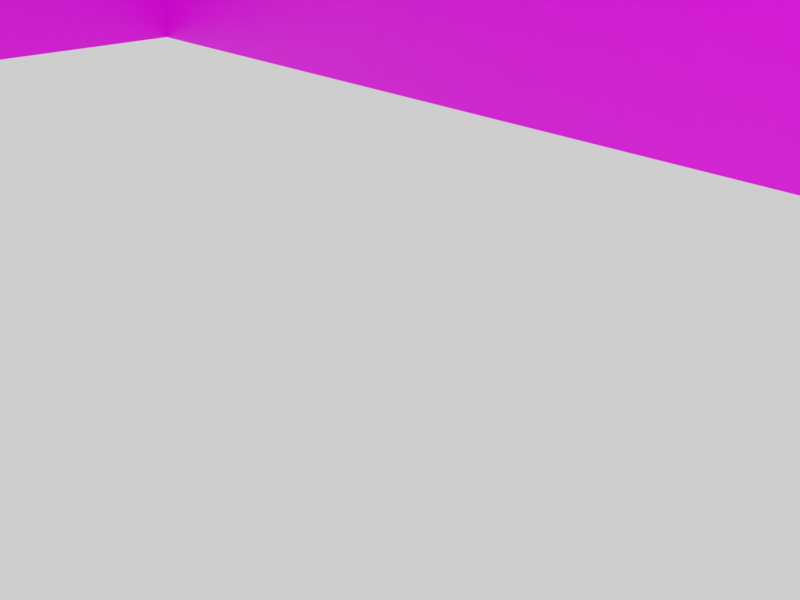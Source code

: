 # Source: OutSideHouse.blend  (saved by Blender 4.1.24; exported with 4.5.12 LTS)
import bpy
from mathutils import Matrix  # noqa: F401  (used for matrix-valued properties, if any)

bpy.ops.wm.read_factory_settings(use_empty=True)
scene = bpy.context.scene
scene.name = 'Scene'

# ---- collections
col_1 = bpy.data.collections.new('コレクション 1'); scene.collection.children.link(col_1)
col_10 = bpy.data.collections.new('コレクション 10'); scene.collection.children.link(col_10)

# ---- images (referenced by path relative to the original .blend; pixels are not part of the script)
import os
ASSET_DIR = os.environ.get("B2B_ASSET_DIR", "")  # directory of the original .blend (textures are referenced by path, not embedded)
HERE = os.path.dirname(os.path.abspath(__file__))  # packed textures are extracted next to this script under _unpacked/

def load_image(name, relpath, width, height, colorspace="sRGB"):
    """Load a texture the original file referenced (path relative to the .blend, or extracted next to this script)."""
    p = next((c for c in (os.path.join(HERE, relpath), os.path.join(ASSET_DIR, relpath)) if relpath and os.path.exists(c)), "")
    if p:
        img = bpy.data.images.load(p, check_existing=True)
        img.name = name
    else:  # same state as the original file: an image datablock whose file is absent (Cycles renders it pink)
        img = bpy.data.images.new(name, width, height)
        img.source = "FILE"
        img.filepath = "//" + (relpath or name)
    img.colorspace_settings.name = colorspace
    return img
img_house_png = load_image('House.png', 'House.png', 1024, 1024, 'sRGB')

# ---- materials (node trees are filled in below, after node groups)
mat_x = bpy.data.materials.new('マテリアル')

# ---- material node trees
mat_x.use_nodes = True; mat_x.node_tree.nodes.clear()
_N = mat_x.node_tree.nodes; _L = mat_x.node_tree.links
n0 = _N.new('ShaderNodeBsdfPrincipled'); n0.name = 'プリンシプルBSDF'; n0.location = (10, 300)
n1 = _N.new('ShaderNodeOutputMaterial'); n1.name = 'マテリアル出力'; n1.location = (300, 300)
n2 = _N.new('ShaderNodeTexImage'); n2.name = '画像テクスチャ'; n2.location = (-280, 275)
n2.image = img_house_png
_L.new(n0.outputs[0], n1.inputs[0])
_L.new(n2.outputs[0], n0.inputs[0])
n1.is_active_output = True

# ---- world
world_world = bpy.data.worlds.new('World'); scene.world = world_world
world_world.color = (0.6172, 0.6172, 0.6172)
world_world.use_sun_shadow = False
world_world.sun_shadow_jitter_overblur = 0.0
world_world.cycles.sampling_method = 'MANUAL'

# ---- cameras
cam_camera = bpy.data.cameras.new('Camera')
cam_camera.clip_end = 100.0
cam_camera.lens = 35.0
cam_camera.sensor_width = 32.0
cam_camera.sensor_height = 18.0
cam_camera.ortho_scale = 7.314
cam_camera.dof.focus_distance = 0.0

# ---- lights
light_lamp = bpy.data.lights.new('Lamp', 'POINT')
light_lamp.transmission_factor = 0.0
light_lamp.cutoff_distance = 30.0
light_lamp.energy = 100.0
light_lamp.shadow_buffer_clip_start = 1.001
light_lamp.shadow_soft_size = 0.1
light_lamp.shadow_maximum_resolution = 0.006
light_lamp.use_absolute_resolution = True

# ---- meshes
me_cube_002 = bpy.data.meshes.new('Cube.002')
me_cube_002.from_pydata([(1.124, -1.0, 1.585), (-1.0, -0.006551, 3.056), (1.124, -0.006551, 3.056), (1.124, 0.2756, 2.646), (-1.0, -0.2837, 2.646), (-1.0, 0.2756, 2.646), (-1.0, 0.3333, 1.585), (1.124, -0.2179, -1.0), (1.124, 0.2179, -1.0), (1.124, 0.2179, 1.585), (-1.0, -0.005921, 3.056), (-1.0, -0.00529, 3.056), (1.124, -0.00529, 3.056), (1.124, -0.005921, 3.056), (-1.0, -0.1787, 2.545), (-1.0, 0.1712, 2.545), (1.124, 0.1732, 1.808), (-1.0, -0.177, 1.808), (-1.0, 0.1732, 1.808), (1.124, 0.2179, -0.6505), (1.124, -0.2179, -0.6505), (1.124, -0.2179, 1.585), (1.124, -0.1787, 2.545), (1.124, -0.2837, 2.646), (1.124, -0.177, 1.808), (1.124, -0.7209, 1.998), (-1.0, -1.0, 1.585), (1.124, -0.4397, -1.0), (-1.0, -0.7209, 1.998), (-1.0, 1.0, 1.585), (-1.0, -0.004659, 3.056), (-1.0, 0.7177, 1.998), (1.124, 0.1712, 2.545), (-1.0, 1.0, -1.0), (1.124, -1.0, -1.0), (-1.0, 0.3333, -1.0), (-1.0, -1.0, -1.0), (1.124, -0.4397, -0.2326), (1.124, -0.8607, -0.2326), (1.124, 0.8611, -0.2326), (1.124, 0.4395, -0.2326), (1.124, 0.2179, 1.263), (1.124, -0.2179, 1.263), (-1.0, -0.3333, 1.585), (1.124, -0.4397, 1.263), (1.124, -0.8607, 1.263), (1.124, 0.8611, 1.27), (1.124, 0.4395, 1.263), (1.109, 0.2179, -0.6505), (1.109, -0.2179, -0.6505), (1.109, 0.2179, 1.263), (1.109, -0.2179, 1.263), (1.124, -0.2179, -0.8325), (1.124, 0.2179, -0.8293), (0.6989, -1.0, -1.0), (-0.5753, -1.0, -1.0), (0.6989, -1.0, 1.263), (0.386, -1.0, 1.263), (-0.2623, -1.0, 1.263), (-0.5753, -1.0, 1.263), (0.6989, -1.0, 1.585), (0.386, -1.0, 1.585), (-0.2623, -1.0, 1.585), (-0.5753, -1.0, 1.585), (0.6989, -1.0, -0.2326), (0.386, -1.0, -0.2326), (-0.2623, -1.0, -0.2326), (-0.5753, -1.0, -0.2326), (1.123, 1.0, 1.585), (1.123, 1.0, -1.0), (1.124, 0.4395, -1.0), (1.124, 0.7177, 1.998), (1.124, -0.004659, 3.056), (-1.0, -0.3333, -1.0), (0.386, -1.0, -1.0), (-0.2623, -1.0, -1.0), (-1.0, 0.3333, 0.4629), (-1.0, -0.3333, 0.4634), (-0.7978, 1.0, -1.0), (-0.7978, 1.0, 1.093), (-0.7978, 1.0, 1.585), (0.6983, 1.0, 1.585), (0.6983, 1.0, -0.3952), (-0.5594, 1.0, 1.585), (0.6983, 1.0, 1.093), (-0.7978, 1.0, -0.7562), (0.6983, 1.0, -1.0), (-0.5594, 1.0, -0.7562), (-0.5594, 1.0, -1.0), (0.3853, 1.0, -1.0), (0.3853, 1.0, 1.093), (0.3853, 1.0, 1.585), (0.3853, 1.0, -0.3952), (-0.7978, 0.9712, 1.093), (-0.7978, 0.9712, -0.7562), (-0.5594, 0.9712, 1.093), (-0.5594, 0.9712, -0.7562), (-0.5594, 1.0, -0.8835), (-0.7978, 1.0, -0.881), (-0.5594, 1.0, 1.093), (-0.5144, 1.0, -0.8915), (-0.7978, 1.107, -1.0), (-0.5594, 1.107, -1.0), (-0.7978, 1.107, -0.881), (-0.5594, 1.107, -0.8835), (-0.5594, 1.046, -0.7562), (-0.7978, 1.046, -0.7562), (-0.5594, 1.046, -0.8835), (-0.7978, 1.046, -0.881), (-1.01, 0.4306, 0.6757), (-1.013, -0.4372, 0.6757), (-1.121, -0.2442, 0.6757), (-1.12, 0.2402, 0.6757), (-0.979, 0.4302, 0.6757), (-0.9824, -0.4376, 0.6757), (-1.135, -0.001821, 0.6757), (-1.065, 0.3354, 0.6757), (-1.067, -0.3407, 0.6757), (-0.9935, 0.01095, 1.153), (-0.9936, -0.01801, 1.153), (-0.9972, -0.01157, 1.153), (-0.9972, 0.004597, 1.153), (-0.9925, 0.01094, 1.153), (-0.9926, -0.01802, 1.153), (-0.9977, -0.003481, 1.153), (-0.9953, 0.007774, 1.153), (-0.9954, -0.01479, 1.153), (-1.134, -0.272, 0.5636), (-1.132, 0.2683, 0.5636), (-1.073, -0.3796, 0.5636), (-1.149, -0.001653, 0.5636), (-1.07, 0.3744, 0.5636), (-0.9786, -0.4876, 0.5636), (-1.013, -0.4872, 0.5636), (-1.009, 0.4806, 0.5636), (-0.9749, 0.4802, 0.5636), (-1.134, -0.272, 0.6058), (-1.132, 0.2683, 0.6058), (-1.073, -0.3796, 0.6058), (-1.149, -0.001653, 0.6058), (-1.07, 0.3744, 0.6058), (-0.9786, -0.4876, 0.6058), (-1.013, -0.4872, 0.6058), (-1.009, 0.4806, 0.6058), (-0.9749, 0.4802, 0.6058), (-1.113, -0.1954, 0.5636), (-1.111, 0.1912, 0.5636), (-1.069, -0.2724, 0.5636), (-1.123, -0.001961, 0.5636), (-1.067, 0.2671, 0.5636), (-1.002, -0.3497, 0.5636), (-1.026, -0.3494, 0.5636), (-1.024, 0.3431, 0.5636), (-0.9989, 0.3428, 0.5636), (-1.025, 0.3675, 0.598), (-1.028, -0.3737, 0.598), (-1.133, -0.144, 0.598), (-1.121, -0.2089, 0.598), (-1.119, 0.2049, 0.598), (-1.131, 0.1403, 0.598), (-0.9989, 0.3672, 0.598), (-1.002, -0.3741, -0.9975), (-1.002, -0.3741, 0.598), (-1.025, 0.3675, -0.5955), (-1.025, 0.3675, 0.411), (-1.028, -0.3737, 0.411), (-1.121, -0.2089, -0.5955), (-1.121, -0.2089, 0.411), (-1.131, 0.1403, -0.5955), (-1.131, 0.1403, 0.411), (-1.017, 0.3406, -0.5591), (-1.017, 0.3406, 0.3746), (-1.021, -0.347, 0.3746), (-1.021, -0.347, -0.5591), (-1.129, -0.1298, -0.545), (-1.107, -0.1941, -0.5591), (-1.107, -0.1941, 0.3746), (-1.128, 0.126, -0.545), (-1.128, 0.126, 0.3604), (-1.133, -0.144, -0.9975), (-1.132, -0.001856, 0.598), (-1.133, -0.144, -0.5955), (-1.133, -0.144, 0.411), (-1.129, -0.1298, 0.3604), (-1.119, 0.2049, -0.9975), (-1.072, 0.2862, 0.598), (-1.119, 0.2049, -0.5955), (-1.119, 0.2049, 0.411), (-1.104, 0.1897, 0.3746), (-1.028, -0.3737, -0.9975), (-1.074, -0.2913, 0.598), (-1.028, -0.3737, -0.5955), (-1.025, 0.3675, -0.9975), (-1.121, -0.2089, -0.9975), (-1.131, 0.1403, -0.9975), (-0.9989, 0.3672, -0.9975), (-1.104, 0.1897, -0.5591), (-0.8258, 0.9551, 1.181), (-0.8258, 0.9593, 1.208), (-0.8258, 1.161, 1.021), (-0.8258, 1.165, 1.048), (-0.5345, 0.9551, 1.181), (-0.5345, 0.9593, 1.208), (-0.5345, 1.161, 1.021), (-0.5345, 1.165, 1.048), (-0.5501, 1.161, 1.021), (-0.8102, 1.161, 1.021), (-0.8102, 1.165, 1.048), (-0.5501, 1.165, 1.048), (-0.8102, 0.9551, 1.181), (-0.5501, 0.9551, 1.181), (-0.5501, 0.9593, 1.208), (-0.8102, 0.9593, 1.208), (-0.8258, 1.131, 1.044), (-0.8258, 1.135, 1.071), (-0.5345, 1.131, 1.044), (-0.5345, 1.135, 1.071), (-0.5501, 1.135, 1.071), (-0.8102, 1.135, 1.071), (-0.8102, 1.131, 1.044), (-0.5501, 1.131, 1.044), (-0.8258, 0.9925, 0.9558), (-0.8258, 0.9789, 1.053), (-0.5501, 0.9789, 1.053), (-0.5345, 0.9789, 1.053), (-0.8102, 0.9789, 1.053), (-0.8102, 0.9925, 0.9558), (-0.5501, 0.9925, 0.9558), (-0.5345, 0.9925, 0.9558), (1.097, 0.2593, 1.384), (1.099, 0.2593, 1.411), (1.213, 0.2593, 1.223), (1.215, 0.2593, 1.25), (1.097, -0.2559, 1.384), (1.099, -0.2559, 1.411), (1.213, -0.2559, 1.223), (1.215, -0.2559, 1.25), (1.213, -0.2284, 1.223), (1.213, 0.2318, 1.223), (1.215, 0.2318, 1.25), (1.215, -0.2284, 1.25), (1.097, 0.2318, 1.384), (1.097, -0.2284, 1.384), (1.099, -0.2284, 1.411), (1.099, 0.2318, 1.411), (1.196, 0.2593, 1.246), (1.199, 0.2593, 1.274), (1.196, -0.2559, 1.246), (1.199, -0.2559, 1.274), (1.199, -0.2284, 1.274), (1.199, 0.2318, 1.274), (1.196, 0.2318, 1.246), (1.196, -0.2284, 1.246), (1.118, 0.2593, 1.158), (1.11, 0.2593, 1.255), (1.11, -0.2284, 1.255), (1.11, -0.2559, 1.255), (1.11, 0.2318, 1.255), (1.118, 0.2318, 1.158), (1.118, -0.2284, 1.158), (1.118, -0.2559, 1.158), (-0.05723, 0.8437, 1.683), (-0.05723, 0.9421, 1.683), (0.1164, 0.9421, 2.908), (0.29, 0.8437, 1.683), (0.29, 0.9421, 1.683), (-0.05723, 0.3758, 2.332), (-0.05723, 0.9421, 2.332), (0.29, 0.9421, 2.332), (0.29, 0.3758, 2.332), (0.1164, 0.06684, 2.946), (0.1164, 0.9421, 2.946), (0.29, 0.9421, 2.37), (0.29, 0.3758, 2.37), (0.1164, 0.9884, 2.908), (-0.05723, 0.9884, 2.332), (0.29, 0.9884, 2.332), (0.1164, 0.9884, 2.946), (-0.05723, 0.9884, 2.37), (0.29, 0.9884, 2.37), (0.3225, 0.9421, 2.222), (0.3225, 0.4427, 2.222), (-0.08967, 0.4427, 2.222), (-0.08967, 0.9421, 2.222), (0.3225, 0.9421, 2.26), (0.3225, 0.4427, 2.26), (-0.08967, 0.4427, 2.26), (-0.08967, 0.9421, 2.26), (0.3225, 0.9884, 2.26), (0.3225, 0.9884, 2.222), (-0.08967, 0.9884, 2.26), (-0.08967, 0.9884, 2.222), (-0.05723, 0.9421, 1.683), (0.116, 0.9421, 2.908), (0.29, 0.9421, 1.683), (0.1167, 0.9421, 2.908), (-0.05723, 0.9421, 2.332), (0.29, 0.9421, 2.332), (0.1743, 0.9421, 1.683), (0.05852, 0.9421, 1.683), (0.1163, 0.9421, 2.908), (0.1165, 0.9421, 2.908), (0.05065, 0.9421, 2.065), (0.1821, 0.9421, 2.065), (0.02941, 0.9421, 2.62), (0.2034, 0.9421, 2.62), (0.05041, 0.9421, 2.55), (0.1824, 0.9421, 2.55), (-0.05723, 0.3758, 2.37), (0.1164, 0.06684, 2.946), (0.1164, 0.9421, 2.946), (-0.05723, 0.9421, 2.37), (0.1164, 0.9884, 2.946), (-0.05723, 0.9884, 2.37), (-0.08967, 0.4427, 2.26), (-0.08967, 0.9421, 2.26), (-0.08967, 0.9884, 2.26), (-1.067, -1.149, 1.427), (-1.067, 1.144, 1.427), (1.19, -1.149, 1.427), (1.19, 1.144, 1.427), (-1.067, -0.002379, 3.085), (1.19, -0.002379, 3.085), (-1.067, -1.119, 1.385), (-1.067, 1.115, 1.385), (1.19, -1.119, 1.385), (1.19, 1.115, 1.385), (-1.067, -0.002379, 3.026), (1.19, -0.002379, 3.026)], [], [(59, 63, 26), (29, 6, 18, 31), (6, 43, 17, 18), (21, 9, 16, 24), (31, 18, 15, 5), (5, 15, 11, 30), (15, 14, 10, 11), (22, 32, 12, 13), (47, 9, 41), (41, 9, 21, 42), (70, 19, 53), (7, 52, 27), (23, 22, 13, 2), (25, 24, 22, 23), (0, 21, 24, 25), (43, 26, 28, 17), (17, 28, 4, 14), (14, 4, 1, 10), (42, 21, 44), (44, 21, 0, 45), (46, 68, 9, 47), (9, 68, 71, 16), (16, 71, 3, 32), (32, 3, 72, 12), (69, 39, 40, 70), (27, 37, 38, 34), (20, 37, 27), (70, 40, 19), (55, 67, 36), (35, 76, 29, 33), (69, 68, 46, 39), (20, 42, 44, 37), (36, 26, 77, 73), (19, 41, 50, 48), (40, 47, 41, 19), (67, 59, 26, 36), (38, 45, 0, 34), (22, 24, 16, 32), (41, 42, 51, 50), (42, 20, 49, 51), (53, 8, 70), (27, 52, 20), (34, 0, 56, 64), (65, 57, 58, 66), (34, 64, 54), (54, 64, 65, 74), (74, 65, 66, 75), (75, 66, 67, 55), (0, 60, 56), (56, 60, 61, 57), (57, 61, 62, 58), (58, 62, 63, 59), (57, 65, 64, 56), (59, 67, 66, 58), (76, 77, 43, 6), (29, 76, 6), (77, 26, 43), (99, 95, 93, 79), (100, 87, 99), (89, 100, 92), (69, 82, 84, 68), (85, 33, 29, 79), (69, 86, 82), (86, 89, 92, 82), (99, 79, 80, 83), (68, 84, 81), (84, 90, 91, 81), (79, 29, 80), (82, 92, 90, 84), (88, 102, 104, 97), (89, 88, 100), (78, 33, 98), (96, 94, 93, 95), (79, 93, 94, 85), (85, 94, 96, 87), (87, 96, 95, 99), (97, 107, 105, 87), (33, 85, 98), (90, 99, 83, 91), (92, 100, 99, 90), (97, 87, 100), (88, 97, 100), (102, 101, 103, 104), (98, 103, 101, 78), (97, 104, 103, 98), (108, 106, 105, 107), (85, 106, 108, 98), (87, 105, 106, 85), (37, 44, 45, 38), (39, 46, 47, 40), (15, 18, 17, 14), (117, 111, 136, 138), (110, 117, 138, 142), (116, 109, 143, 140), (115, 111, 120, 124), (116, 112, 121, 125), (109, 116, 125, 118), (110, 114, 123, 119), (111, 117, 126, 120), (117, 110, 119, 126), (113, 109, 118, 122), (112, 115, 124, 121), (131, 128, 137, 140), (134, 131, 140, 143), (133, 132, 141, 142), (127, 129, 138, 136), (129, 133, 142, 138), (135, 134, 143, 144), (128, 130, 139, 137), (130, 127, 136, 139), (115, 112, 137, 139), (112, 116, 140, 137), (114, 110, 142, 141), (109, 113, 144, 143), (111, 115, 139, 136), (131, 134, 152, 149), (132, 133, 151, 150), (129, 127, 145, 147), (130, 128, 146, 148), (133, 129, 147, 151), (134, 135, 153, 152), (128, 131, 149, 146), (127, 130, 148, 145), (185, 154, 164, 187), (192, 154, 160, 195), (182, 169, 178, 183), (190, 157, 167, 165), (179, 156, 182), (184, 158, 187), (180, 159, 169, 182), (184, 187, 188, 196), (187, 164, 171, 188), (189, 165, 172, 173), (179, 182, 183, 174), (165, 167, 176, 172), (168, 181, 174, 177), (156, 180, 182), (194, 179, 181, 168), (163, 186, 196, 170), (192, 184, 186, 163), (158, 185, 187), (193, 189, 191, 166), (155, 190, 165), (166, 191, 173, 175), (167, 193, 175, 176), (169, 194, 177, 178), (154, 192, 164), (159, 194, 169), (164, 192, 170, 171), (155, 189, 161, 162), (158, 184, 194, 159), (156, 179, 193, 157), (157, 193, 167), (174, 183, 178, 177), (196, 188, 171, 170), (173, 172, 176, 175), (213, 214, 200, 199), (205, 208, 204, 203), (215, 216, 202, 201), (218, 214, 198, 212), (216, 217, 211, 202), (217, 218, 212, 211), (210, 220, 227, 223), (219, 220, 210, 209), (199, 200, 207, 206), (206, 207, 208, 205), (206, 205, 220, 219), (199, 206, 219, 213), (208, 207, 218, 217), (204, 208, 217, 216), (207, 200, 214, 218), (205, 203, 215, 220), (203, 204, 216, 215), (197, 198, 214, 213), (220, 215, 228, 227), (215, 201, 224, 228), (213, 219, 226, 221), (197, 213, 221, 222), (219, 209, 225, 226), (245, 246, 232, 231), (237, 240, 236, 235), (247, 248, 234, 233), (250, 246, 230, 244), (248, 249, 243, 234), (249, 250, 244, 243), (242, 252, 259, 255), (251, 252, 242, 241), (231, 232, 239, 238), (238, 239, 240, 237), (238, 237, 252, 251), (231, 238, 251, 245), (240, 239, 250, 249), (236, 240, 249, 248), (239, 232, 246, 250), (237, 235, 247, 252), (235, 236, 248, 247), (229, 230, 246, 245), (252, 247, 260, 259), (247, 233, 256, 260), (245, 251, 258, 253), (229, 245, 253, 254), (251, 241, 257, 258), (265, 268, 269, 264), (261, 266, 267, 262), (272, 271, 270, 273), (269, 268, 280, 281), (276, 274, 277, 279), (274, 275, 278, 277), (263, 267, 275, 274), (271, 272, 279, 277), (268, 263, 274, 276), (283, 282, 286, 287), (281, 280, 284, 285), (284, 280, 289, 288), (283, 287, 290, 291), (276, 279, 288, 289), (275, 267, 283, 291), (278, 275, 291, 290), (279, 272, 284, 288), (267, 266, 282, 283), (272, 273, 285, 284), (268, 276, 289, 280), (307, 301, 295, 305), (298, 303, 297, 294), (292, 296, 302, 299), (299, 302, 303, 298), (304, 293, 300, 306), (306, 300, 301, 307), (296, 304, 306, 302), (303, 307, 305, 297), (303, 302, 306, 307), (308, 309, 310, 311), (311, 313, 316, 315), (311, 310, 312, 313), (308, 311, 315, 314), (317, 319, 322, 321), (320, 318, 321, 322), (323, 325, 328, 327), (326, 324, 327, 328), (318, 320, 326, 324), (319, 317, 323, 325), (320, 322, 328, 326), (321, 318, 324, 327), (317, 321, 327, 323), (322, 319, 325, 328)])
_uv = me_cube_002.uv_layers.new(name='UVMap')
_uv.uv.foreach_set('vector', [0.1029, 0.6592, 0.1029, 0.6775, 0.01234, 0.6775, 0.3017, 0.8736, 0.3922, 0.8736, 0.4139, 0.8893, 0.34, 0.9027, 0.3922, 0.8736, 0.4826, 0.8736, 0.4614, 0.8893, 0.4139, 0.8893, 0.1203, 0.8742, 0.1796, 0.8742, 0.1735, 0.8898, 0.1259, 0.8898, 0.34, 0.9027, 0.4139, 0.8893, 0.4142, 0.9411, 0.4, 0.9482, 0.4, 0.9482, 0.4142, 0.9411, 0.4381, 0.977, 0.438, 0.977, 0.4142, 0.9411, 0.4616, 0.9411, 0.4382, 0.977, 0.4381, 0.977, 0.1257, 0.9417, 0.1732, 0.9417, 0.1492, 0.9778, 0.1492, 0.9778, 0.2097, 0.8515, 0.1796, 0.8742, 0.1796, 0.8515, 0.1796, 0.8515, 0.1796, 0.8742, 0.1203, 0.8742, 0.1203, 0.8515, 0.2097, 0.6922, 0.1796, 0.7168, 0.1796, 0.7042, 0.1203, 0.6922, 0.1203, 0.704, 0.09018, 0.6922, 0.1114, 0.9489, 0.1257, 0.9417, 0.1492, 0.9778, 0.1491, 0.9778, 0.05194, 0.9033, 0.1259, 0.8898, 0.1257, 0.9417, 0.1114, 0.9489, 0.01399, 0.8742, 0.1203, 0.8742, 0.1259, 0.8898, 0.05194, 0.9033, 0.4826, 0.8736, 0.573, 0.8736, 0.5352, 0.9027, 0.4614, 0.8893, 0.4614, 0.8893, 0.5352, 0.9027, 0.4759, 0.9482, 0.4616, 0.9411, 0.4616, 0.9411, 0.4759, 0.9482, 0.4383, 0.977, 0.4382, 0.977, 0.1203, 0.8515, 0.1203, 0.8742, 0.09018, 0.8515, 0.09018, 0.8515, 0.1203, 0.8742, 0.01399, 0.8742, 0.03294, 0.8515, 0.267, 0.852, 0.2859, 0.8742, 0.1796, 0.8742, 0.2097, 0.8515, 0.1796, 0.8742, 0.2859, 0.8742, 0.2476, 0.9033, 0.1735, 0.8898, 0.1735, 0.8898, 0.2476, 0.9033, 0.1874, 0.9489, 0.1732, 0.9417, 0.1732, 0.9417, 0.1874, 0.9489, 0.1493, 0.9778, 0.1492, 0.9778, 0.2859, 0.6922, 0.267, 0.7462, 0.2097, 0.7462, 0.2097, 0.6922, 0.09018, 0.6922, 0.09018, 0.7462, 0.03294, 0.7462, 0.01399, 0.6922, 0.1203, 0.7168, 0.09018, 0.7462, 0.09018, 0.6922, 0.2097, 0.6922, 0.2097, 0.7462, 0.1796, 0.7168, 0.1029, 0.5307, 0.1029, 0.5743, 0.01234, 0.5307, 0.3922, 0.6921, 0.3922, 0.7948, 0.3017, 0.8736, 0.3017, 0.6921, 0.2859, 0.6922, 0.2859, 0.8742, 0.267, 0.852, 0.267, 0.7462, 0.1203, 0.7168, 0.1203, 0.8515, 0.09018, 0.8515, 0.09018, 0.7462, 0.573, 0.6921, 0.573, 0.8736, 0.4826, 0.7949, 0.4826, 0.6921, 0.1859, 0.7178, 0.1859, 0.8472, 0.1827, 0.8472, 0.1827, 0.7178, 0.2097, 0.7462, 0.2097, 0.8515, 0.1796, 0.8515, 0.1796, 0.7168, 0.1029, 0.5743, 0.1029, 0.6592, 0.01234, 0.6775, 0.01234, 0.5307, 0.03294, 0.7462, 0.03294, 0.8515, 0.01399, 0.8742, 0.01399, 0.6922, 0.1257, 0.9417, 0.1259, 0.8898, 0.1735, 0.8898, 0.1732, 0.9417, 0.3696, 0.4935, 0.4218, 0.4935, 0.4218, 0.4967, 0.3696, 0.4967, 0.1178, 0.8483, 0.1178, 0.719, 0.1146, 0.719, 0.1146, 0.8483, 0.1796, 0.7042, 0.1796, 0.6922, 0.2097, 0.6922, 0.09018, 0.6922, 0.1203, 0.704, 0.1203, 0.7168, 0.4651, 0.5307, 0.4651, 0.6775, 0.3746, 0.6592, 0.3746, 0.5743, 0.3078, 0.5743, 0.3078, 0.6592, 0.1696, 0.6592, 0.1696, 0.5743, 0.4651, 0.5307, 0.3746, 0.5743, 0.3746, 0.5307, 0.3746, 0.5307, 0.3746, 0.5743, 0.3078, 0.5743, 0.3078, 0.5307, 0.3078, 0.5307, 0.3078, 0.5743, 0.1696, 0.5743, 0.1696, 0.5307, 0.1696, 0.5307, 0.1696, 0.5743, 0.1029, 0.5743, 0.1029, 0.5307, 0.4651, 0.6775, 0.3746, 0.6775, 0.3746, 0.6592, 0.3746, 0.6592, 0.3746, 0.6775, 0.3078, 0.6775, 0.3078, 0.6592, 0.3078, 0.6592, 0.3078, 0.6775, 0.1696, 0.6775, 0.1696, 0.6592, 0.1696, 0.6592, 0.1696, 0.6775, 0.1029, 0.6775, 0.1029, 0.6592, 0.3078, 0.6592, 0.3078, 0.5743, 0.3746, 0.5743, 0.3746, 0.6592, 0.1029, 0.6592, 0.1029, 0.5743, 0.1696, 0.5743, 0.1696, 0.6592, 0.3922, 0.7948, 0.4826, 0.7949, 0.4826, 0.8736, 0.3922, 0.8736, 0.3017, 0.8736, 0.3922, 0.7948, 0.3922, 0.8736, 0.4826, 0.7949, 0.573, 0.8736, 0.4826, 0.8736, 0.3597, 0.5103, 0.3597, 0.5051, 0.4282, 0.5051, 0.4282, 0.5103, 0.3609, 0.3785, 0.3705, 0.3862, 0.3705, 0.4912, 0.1691, 0.3724, 0.3609, 0.3785, 0.1691, 0.4067, 0.01178, 0.3724, 0.1024, 0.4067, 0.1024, 0.4912, 0.01178, 0.5192, 0.4214, 0.3862, 0.4646, 0.3724, 0.4646, 0.5192, 0.4214, 0.4912, 0.01178, 0.3724, 0.1024, 0.3724, 0.1024, 0.4067, 0.1024, 0.3724, 0.1691, 0.3724, 0.1691, 0.4067, 0.1024, 0.4067, 0.3705, 0.4912, 0.4214, 0.4912, 0.4214, 0.5192, 0.3705, 0.5192, 0.01178, 0.5192, 0.1024, 0.4912, 0.1024, 0.5192, 0.1024, 0.4912, 0.1691, 0.4912, 0.1691, 0.5192, 0.1024, 0.5192, 0.4214, 0.4912, 0.4646, 0.5192, 0.4214, 0.5192, 0.1024, 0.4067, 0.1691, 0.4067, 0.1691, 0.4912, 0.1024, 0.4912, 0.09909, 0.2421, 0.01853, 0.2421, 0.01853, 0.2004, 0.09909, 0.2004, 0.1691, 0.3724, 0.3705, 0.3724, 0.3609, 0.3785, 0.4214, 0.3724, 0.4646, 0.3724, 0.4214, 0.3791, 0.3705, 0.3862, 0.4214, 0.3862, 0.4214, 0.4912, 0.3705, 0.4912, 0.3643, 0.4897, 0.3675, 0.4897, 0.3675, 0.3863, 0.3643, 0.3863, 0.2734, 0.2435, 0.2634, 0.2435, 0.2634, 0.1471, 0.2734, 0.1471, 0.4246, 0.3869, 0.4278, 0.3869, 0.4278, 0.4902, 0.4246, 0.4902, 0.1384, 0.2428, 0.1042, 0.2428, 0.1042, 0.1987, 0.1384, 0.1987, 0.4646, 0.3724, 0.4214, 0.3862, 0.4214, 0.3791, 0.1691, 0.4912, 0.3705, 0.4912, 0.3705, 0.5192, 0.1691, 0.5192, 0.1691, 0.4067, 0.3609, 0.3785, 0.3705, 0.4912, 0.1691, 0.4912, 0.3705, 0.379, 0.3705, 0.3862, 0.3609, 0.3785, 0.3705, 0.3724, 0.3705, 0.379, 0.3609, 0.3785, 0.2265, 0.1471, 0.2265, 0.2435, 0.1853, 0.2435, 0.1862, 0.1471, 0.09946, 0.2421, 0.0189, 0.2421, 0.0189, 0.2003, 0.09946, 0.2003, 0.2265, 0.1471, 0.2634, 0.1471, 0.2634, 0.2435, 0.2265, 0.2435, 0.1422, 0.1471, 0.1853, 0.1471, 0.1853, 0.2435, 0.1413, 0.2435, 0.1382, 0.2427, 0.104, 0.2427, 0.104, 0.1988, 0.1382, 0.1988, 0.2734, 0.1471, 0.2891, 0.1471, 0.2891, 0.2435, 0.2734, 0.2435, 0.09018, 0.7462, 0.09018, 0.8515, 0.03294, 0.8515, 0.03294, 0.7462, 0.267, 0.7462, 0.267, 0.852, 0.2097, 0.8515, 0.2097, 0.7462, 0.4142, 0.9411, 0.4139, 0.8893, 0.4614, 0.8893, 0.4616, 0.9411, 0.91, 0.9309, 0.8758, 0.8965, 0.8857, 0.8888, 0.9239, 0.9272, 0.9442, 0.9653, 0.91, 0.9309, 0.9239, 0.9272, 0.962, 0.9655, 0.6688, 0.9309, 0.6346, 0.9653, 0.6168, 0.9655, 0.6549, 0.9272, 0.7894, 0.8875, 0.8758, 0.8965, 0.7923, 0.9743, 0.7894, 0.974, 0.6688, 0.9309, 0.703, 0.8965, 0.7865, 0.9743, 0.7854, 0.9755, 0.6346, 0.9653, 0.6688, 0.9309, 0.7854, 0.9755, 0.7842, 0.9766, 0.9442, 0.9653, 0.9442, 0.9847, 0.7946, 0.9773, 0.7946, 0.9766, 0.8758, 0.8965, 0.91, 0.9309, 0.7934, 0.9755, 0.7923, 0.9743, 0.91, 0.9309, 0.9442, 0.9653, 0.7946, 0.9766, 0.7934, 0.9755, 0.6346, 0.9847, 0.6346, 0.9653, 0.7842, 0.9766, 0.7842, 0.9773, 0.703, 0.8965, 0.7894, 0.8875, 0.7894, 0.974, 0.7865, 0.9743, 0.9131, 0.8744, 0.8589, 0.8744, 0.8589, 0.8694, 0.9131, 0.8694, 0.9674, 0.8744, 0.9131, 0.8744, 0.9131, 0.8694, 0.9674, 0.8694, 0.6112, 0.8744, 0.5846, 0.8744, 0.5846, 0.8694, 0.6112, 0.8694, 0.7196, 0.8744, 0.6654, 0.8744, 0.6654, 0.8694, 0.7196, 0.8694, 0.6654, 0.8744, 0.6112, 0.8744, 0.6112, 0.8694, 0.6654, 0.8694, 0.9939, 0.8744, 0.9674, 0.8744, 0.9674, 0.8694, 0.9939, 0.8694, 0.8589, 0.8744, 0.7893, 0.8744, 0.7893, 0.8694, 0.8589, 0.8694, 0.7893, 0.8744, 0.7196, 0.8744, 0.7196, 0.8694, 0.7893, 0.8694, 0.7894, 0.8875, 0.703, 0.8965, 0.6931, 0.8888, 0.7894, 0.8787, 0.703, 0.8965, 0.6688, 0.9309, 0.6549, 0.9272, 0.6931, 0.8888, 0.9442, 0.9847, 0.9442, 0.9653, 0.962, 0.9655, 0.962, 0.9872, 0.6346, 0.9653, 0.6346, 0.9847, 0.6168, 0.9872, 0.6168, 0.9655, 0.8758, 0.8965, 0.7894, 0.8875, 0.7894, 0.8787, 0.8857, 0.8888, 0.9409, 0.2987, 0.9071, 0.265, 0.9147, 0.3083, 0.9389, 0.3324, 0.888, 0.5693, 0.9071, 0.5693, 0.9147, 0.5261, 0.901, 0.5261, 0.9409, 0.5357, 0.9747, 0.5021, 0.9631, 0.478, 0.9389, 0.502, 0.9836, 0.4172, 0.9747, 0.3323, 0.9631, 0.3564, 0.9695, 0.4172, 0.9071, 0.5693, 0.9409, 0.5357, 0.9389, 0.502, 0.9147, 0.5261, 0.9071, 0.265, 0.888, 0.265, 0.901, 0.3083, 0.9147, 0.3083, 0.9747, 0.3323, 0.9409, 0.2987, 0.9389, 0.3324, 0.9631, 0.3564, 0.9747, 0.5021, 0.9836, 0.4172, 0.9695, 0.4172, 0.9631, 0.478, 0.6626, 0.8602, 0.6168, 0.8602, 0.6168, 0.8272, 0.7085, 0.8272, 0.6168, 0.5784, 0.6168, 0.8602, 0.6026, 0.8602, 0.6026, 0.5784, 0.8483, 0.8268, 0.7361, 0.8268, 0.7417, 0.8179, 0.8427, 0.8179, 0.921, 0.8596, 0.8751, 0.8596, 0.8751, 0.8267, 0.9668, 0.8267, 0.5806, 0.5715, 0.5806, 0.5715, 0.5806, 0.5715, 0.5806, 0.5715, 0.5806, 0.5715, 0.5806, 0.5715, 0.7922, 0.8596, 0.7361, 0.8596, 0.7361, 0.8268, 0.8483, 0.8268, 0.7085, 0.5784, 0.7085, 0.8272, 0.7023, 0.8208, 0.7023, 0.6559, 0.7085, 0.8272, 0.6168, 0.8272, 0.6223, 0.8208, 0.7023, 0.8208, 0.9668, 0.5791, 0.9668, 0.8267, 0.961, 0.8203, 0.961, 0.6561, 0.8483, 0.5792, 0.8483, 0.8268, 0.8427, 0.8179, 0.8427, 0.6587, 0.9668, 0.8267, 0.8751, 0.8267, 0.8799, 0.8202, 0.961, 0.8203, 0.7361, 0.6498, 0.8483, 0.6498, 0.8427, 0.6587, 0.7417, 0.6587, 0.8483, 0.8596, 0.7922, 0.8596, 0.8483, 0.8268, 0.7361, 0.5792, 0.8483, 0.5792, 0.8483, 0.6498, 0.7361, 0.6498, 0.6168, 0.6494, 0.7085, 0.6494, 0.7023, 0.6559, 0.6223, 0.6559, 0.6168, 0.5784, 0.7085, 0.5784, 0.7085, 0.6494, 0.6168, 0.6494, 0.7085, 0.8602, 0.6626, 0.8602, 0.7085, 0.8272, 0.8751, 0.5791, 0.9668, 0.5791, 0.9668, 0.6498, 0.8751, 0.6498, 0.9668, 0.8596, 0.921, 0.8596, 0.9668, 0.8267, 0.8751, 0.6498, 0.9668, 0.6498, 0.961, 0.6561, 0.8799, 0.6561, 0.8751, 0.8267, 0.8751, 0.5791, 0.8799, 0.6561, 0.8799, 0.8202, 0.7361, 0.8268, 0.7361, 0.5792, 0.7417, 0.6587, 0.7417, 0.8179, 0.5806, 0.5715, 0.5806, 0.5715, 0.5806, 0.5715, 0.5806, 0.5715, 0.5806, 0.5715, 0.5806, 0.5715, 0.6168, 0.8272, 0.6168, 0.5784, 0.6223, 0.6559, 0.6223, 0.8208, 0.9668, 0.8596, 0.9668, 0.5791, 0.98, 0.579, 0.98, 0.8595, 0.7106, 0.8596, 0.7106, 0.5792, 0.7361, 0.5792, 0.7361, 0.8596, 0.8483, 0.8596, 0.8483, 0.5792, 0.8738, 0.5792, 0.8738, 0.8596, 0.5806, 0.5715, 0.5806, 0.5715, 0.5806, 0.5715, 0.8427, 0.6587, 0.8427, 0.8179, 0.7417, 0.8179, 0.7417, 0.6587, 0.7023, 0.6559, 0.7023, 0.8208, 0.6223, 0.8208, 0.6223, 0.6559, 0.961, 0.6561, 0.961, 0.8203, 0.8799, 0.8202, 0.8799, 0.6561, 0.3469, 0.1602, 0.3377, 0.1602, 0.3378, 0.1829, 0.347, 0.1829, 0.05347, 0.009374, 0.05347, 0.01576, 0.03964, 0.01576, 0.03964, 0.009374, 0.3468, 0.1601, 0.3376, 0.1601, 0.3372, 0.02641, 0.3463, 0.02638, 0.2835, 0.03838, 0.2973, 0.03838, 0.2973, 0.1261, 0.2835, 0.1261, 0.04044, 0.03838, 0.05417, 0.03838, 0.05417, 0.1261, 0.04044, 0.1261, 0.05417, 0.03838, 0.2835, 0.03838, 0.2835, 0.1261, 0.05417, 0.1261, 0.3403, 0.1907, 0.3402, 0.343, 0.4078, 0.2465, 0.3781, 0.2245, 0.284, 0.03839, 0.0546, 0.03839, 0.0546, 0.1261, 0.284, 0.1261, 0.2984, 0.009374, 0.2984, 0.01576, 0.2845, 0.01576, 0.2845, 0.009374, 0.2845, 0.009374, 0.2845, 0.01576, 0.05347, 0.01576, 0.05347, 0.009374, 0.284, 0.02351, 0.0546, 0.02351, 0.0546, 0.03839, 0.284, 0.03839, 0.2977, 0.02351, 0.284, 0.02351, 0.284, 0.03839, 0.2977, 0.03839, 0.05417, 0.0235, 0.2835, 0.0235, 0.2835, 0.03838, 0.05417, 0.03838, 0.04044, 0.0235, 0.05417, 0.0235, 0.05417, 0.03838, 0.04044, 0.03838, 0.2835, 0.0235, 0.2973, 0.0235, 0.2973, 0.03838, 0.2835, 0.03838, 0.0546, 0.02351, 0.04087, 0.02351, 0.04087, 0.03839, 0.0546, 0.03839, 0.3469, 0.1827, 0.3377, 0.1828, 0.3376, 0.1601, 0.3468, 0.1601, 0.3464, 0.02655, 0.3372, 0.02658, 0.3377, 0.1602, 0.3469, 0.1602, 0.02749, 0.1257, 0.00772, 0.1258, 0.007302, 0.02644, 0.02707, 0.02636, 0.3468, 0.1601, 0.3463, 0.02638, 0.3797, 0.0559, 0.4057, 0.07513, 0.3247, 0.1256, 0.305, 0.1256, 0.3045, 0.02629, 0.3243, 0.02621, 0.3464, 0.02655, 0.3469, 0.1602, 0.4058, 0.07529, 0.3797, 0.05607, 0.3402, 0.343, 0.3403, 0.1907, 0.3781, 0.2245, 0.4078, 0.2465, 0.3469, 0.1602, 0.3377, 0.1602, 0.3378, 0.1829, 0.347, 0.1829, 0.05347, 0.009374, 0.05347, 0.01576, 0.03964, 0.01576, 0.03964, 0.009374, 0.3468, 0.1601, 0.3376, 0.1601, 0.3372, 0.02641, 0.3463, 0.02638, 0.2835, 0.03838, 0.2973, 0.03838, 0.2973, 0.1261, 0.2835, 0.1261, 0.04044, 0.03838, 0.05417, 0.03838, 0.05417, 0.1261, 0.04044, 0.1261, 0.05417, 0.03838, 0.2835, 0.03838, 0.2835, 0.1261, 0.05417, 0.1261, 0.3403, 0.1907, 0.3402, 0.343, 0.4078, 0.2465, 0.3781, 0.2245, 0.284, 0.03839, 0.0546, 0.03839, 0.0546, 0.1261, 0.284, 0.1261, 0.2984, 0.009374, 0.2984, 0.01576, 0.2845, 0.01576, 0.2845, 0.009374, 0.2845, 0.009374, 0.2845, 0.01576, 0.05347, 0.01576, 0.05347, 0.009374, 0.284, 0.02351, 0.0546, 0.02351, 0.0546, 0.03839, 0.284, 0.03839, 0.2977, 0.02351, 0.284, 0.02351, 0.284, 0.03839, 0.2977, 0.03839, 0.05417, 0.0235, 0.2835, 0.0235, 0.2835, 0.03838, 0.05417, 0.03838, 0.04044, 0.0235, 0.05417, 0.0235, 0.05417, 0.03838, 0.04044, 0.03838, 0.2835, 0.0235, 0.2973, 0.0235, 0.2973, 0.03838, 0.2835, 0.03838, 0.0546, 0.02351, 0.04087, 0.02351, 0.04087, 0.03839, 0.0546, 0.03839, 0.3469, 0.1827, 0.3377, 0.1828, 0.3376, 0.1601, 0.3468, 0.1601, 0.3464, 0.02655, 0.3372, 0.02658, 0.3377, 0.1602, 0.3469, 0.1602, 0.02749, 0.1257, 0.00772, 0.1258, 0.007302, 0.02644, 0.02707, 0.02636, 0.3468, 0.1601, 0.3463, 0.02638, 0.3797, 0.0559, 0.4057, 0.07513, 0.3247, 0.1256, 0.305, 0.1256, 0.3045, 0.02629, 0.3243, 0.02621, 0.3464, 0.02655, 0.3469, 0.1602, 0.4058, 0.07529, 0.3797, 0.05607, 0.3402, 0.343, 0.3403, 0.1907, 0.3781, 0.2245, 0.4078, 0.2465, 0.9292, 0.01015, 0.982, 0.01015, 0.982, 0.1598, 0.9292, 0.03618, 0.929, 0.03602, 0.9818, 0.1597, 0.9818, 0.009989, 0.929, 0.009986, 0.8869, 0.02158, 0.8869, 0.1099, 0.6938, 0.1099, 0.762, 0.02158, 0.7674, 0.2341, 0.9346, 0.2341, 0.9346, 0.255, 0.7872, 0.255, 0.4286, 0.1603, 0.5414, 0.2548, 0.5414, 0.261, 0.4286, 0.1665, 0.5414, 0.2548, 0.6541, 0.1603, 0.6541, 0.1665, 0.5414, 0.261, 0.9343, 0.123, 0.9343, 0.2339, 0.9479, 0.2339, 0.9479, 0.123, 0.8869, 0.1099, 0.8869, 0.02158, 0.8971, 0.02158, 0.8971, 0.1099, 0.9346, 0.2341, 0.9346, 0.1233, 0.9483, 0.1233, 0.9483, 0.2341, 0.9862, 0.1625, 0.9862, 0.00941, 0.9898, 0.00941, 0.9898, 0.1625, 0.9898, 0.009662, 0.9898, 0.1628, 0.9862, 0.1628, 0.9862, 0.009662, 0.9862, 0.1628, 0.9898, 0.1628, 0.9898, 0.177, 0.9862, 0.177, 0.9862, 0.1625, 0.9898, 0.1625, 0.9898, 0.1767, 0.9862, 0.1767, 0.4286, 0.1603, 0.4286, 0.1665, 0.4075, 0.1485, 0.4075, 0.1423, 0.9479, 0.2339, 0.9343, 0.2339, 0.9343, 0.2548, 0.9479, 0.2548, 0.6541, 0.1665, 0.6541, 0.1603, 0.6752, 0.1423, 0.6752, 0.1485, 0.8971, 0.02158, 0.8869, 0.02158, 0.8868, 0.004986, 0.897, 0.004986, 0.9343, 0.2339, 0.7671, 0.2339, 0.7868, 0.2548, 0.9343, 0.2548, 0.8869, 0.02158, 0.762, 0.02158, 0.7767, 0.004986, 0.8868, 0.004986, 0.9346, 0.2341, 0.9483, 0.2341, 0.9483, 0.255, 0.9346, 0.255, 0.4937, 0.1739, 0.5431, 0.2415, 0.5429, 0.2415, 0.4779, 0.1871, 0.4997, 0.01011, 0.4938, 0.08225, 0.4129, 0.1326, 0.4129, 0.01011, 0.6734, 0.01011, 0.6734, 0.1326, 0.5925, 0.08225, 0.5866, 0.01011, 0.5866, 0.01011, 0.5925, 0.08225, 0.4938, 0.08225, 0.4997, 0.01011, 0.6084, 0.1871, 0.5434, 0.2415, 0.5433, 0.2415, 0.5927, 0.1739, 0.5927, 0.1739, 0.5433, 0.2415, 0.5431, 0.2415, 0.4937, 0.1739, 0.6734, 0.1326, 0.6084, 0.1871, 0.5927, 0.1739, 0.5925, 0.08225, 0.4938, 0.08225, 0.4937, 0.1739, 0.4779, 0.1871, 0.4129, 0.1326, 0.4938, 0.08225, 0.5925, 0.08225, 0.5927, 0.1739, 0.4937, 0.1739, 0.7633, 0.2028, 0.6944, 0.1151, 0.8875, 0.1149, 0.8864, 0.2026, 0.8864, 0.2026, 0.8964, 0.2026, 0.8961, 0.2188, 0.8861, 0.2188, 0.8864, 0.2026, 0.8875, 0.1149, 0.8976, 0.1149, 0.8964, 0.2026, 0.7633, 0.2028, 0.8864, 0.2026, 0.8861, 0.2188, 0.7779, 0.219, 0.814, 0.4178, 0.4896, 0.4178, 0.4896, 0.2964, 0.814, 0.2964, 0.4892, 0.4339, 0.8137, 0.4339, 0.8137, 0.5547, 0.4892, 0.5547, 0.814, 0.2967, 0.4895, 0.2967, 0.4895, 0.4176, 0.814, 0.4176, 0.4895, 0.555, 0.814, 0.555, 0.814, 0.4341, 0.4895, 0.4341, 0.8152, 0.2902, 0.4897, 0.2902, 0.4897, 0.2685, 0.8152, 0.2685, 0.4895, 0.2683, 0.814, 0.2683, 0.814, 0.2904, 0.4895, 0.2904, 0.823, 0.3127, 0.8913, 0.4187, 0.8889, 0.4187, 0.8213, 0.3154, 0.9057, 0.4175, 0.8321, 0.3033, 0.8303, 0.3063, 0.9031, 0.4175, 0.8321, 0.5316, 0.9057, 0.4175, 0.9031, 0.4175, 0.8303, 0.5287, 0.8913, 0.4187, 0.823, 0.5247, 0.8213, 0.5219, 0.8889, 0.4187])
me_cube_002.materials.append(mat_x)
me_cube_002.use_remesh_preserve_volume = False
me_cube_002.use_remesh_preserve_attributes = False
me_cube_002.use_mirror_vertex_groups = False
me_cube_002.update()

# ---- objects
ob_cube = bpy.data.objects.new('Cube', me_cube_002)
ob_lamp = bpy.data.objects.new('Lamp', light_lamp)
ob_camera = bpy.data.objects.new('Camera', cam_camera)

# ---- transforms, parenting, visibility, modifiers, constraints
ob_cube.location = (-1.66, -0.02418, 2.816)
ob_cube.rotation_euler = (0.0, -0.0, 3.142)
ob_cube.scale = (14.26, 7.354, 2.242)
ob_cube.lineart.crease_threshold = 0.0
ob_lamp.location = (4.076, 1.005, 5.904)
ob_lamp.rotation_euler = (0.6503, 0.05522, 1.866)
ob_lamp.lock_rotations_4d = False
ob_lamp.empty_display_type = 'ARROWS'
ob_lamp.color = (0.0, 0.0, 0.0, 0.0)
ob_lamp.lineart.crease_threshold = 0.0
ob_camera.location = (7.481, -6.508, 5.344)
ob_camera.rotation_euler = (1.109, 0.0, 0.8149)
ob_camera.lock_rotations_4d = False
ob_camera.empty_display_type = 'ARROWS'
ob_camera.color = (0.0, 0.0, 0.0, 0.0)
ob_camera.display_type = 'WIRE'
ob_camera.lineart.crease_threshold = 0.0

# ---- collection membership
col_1.objects.link(ob_cube)
col_1.objects.link(ob_lamp)
col_1.objects.link(ob_camera)

# ---- scene / render settings (as saved in the file)
scene.camera = ob_camera
scene.frame_start = 1; scene.frame_end = 250; scene.frame_set(1)
scene.render.engine = 'CYCLES'
scene.render.resolution_x = 1024
scene.render.resolution_y = 768
scene.render.dither_intensity = 0.0
scene.cycles.use_denoising = False
scene.cycles.samples = 1024
scene.cycles.sampling_pattern = 'TABULATED_SOBOL'
scene.cycles.use_adaptive_sampling = False
scene.cycles.use_light_tree = False
scene.cycles.blur_glossy = 0.0
scene.cycles.sample_clamp_indirect = 0.0
scene.eevee.ray_tracing_options.trace_max_roughness = 0.0
scene.view_settings.view_transform = 'Standard'
bpy.context.view_layer.update()
